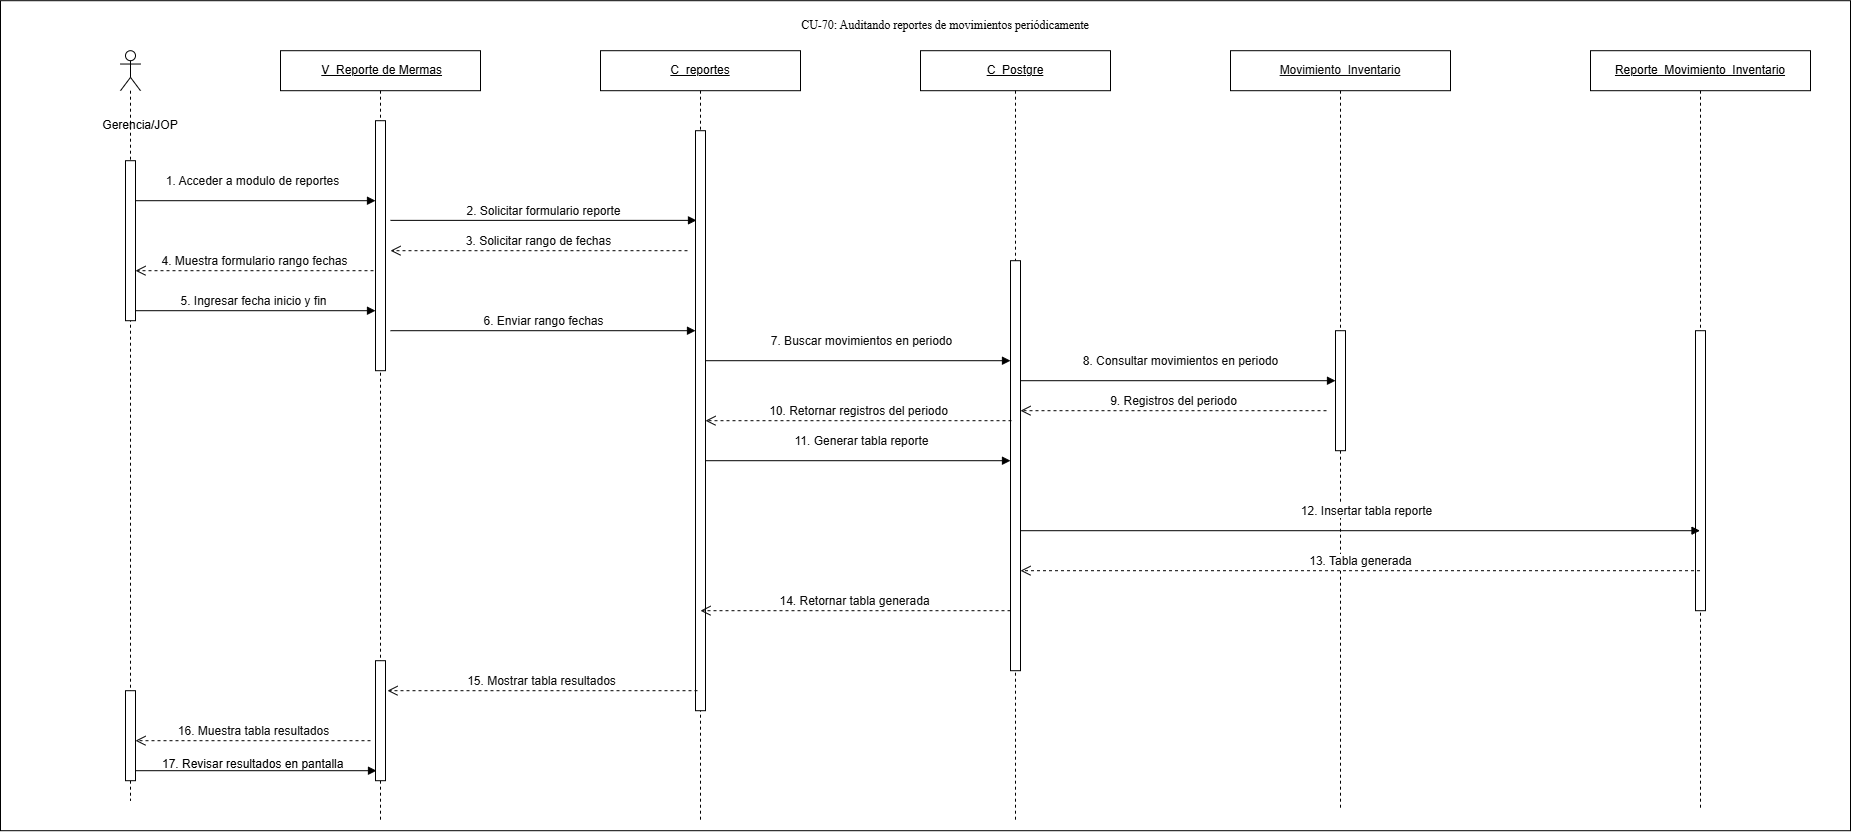

The diagram above was exported from draw.io. Its source (the exported page's mxGraphModel, read from the mxfile embedded in the PNG):
<mxGraphModel dx="1796" dy="847" grid="1" gridSize="10" guides="1" tooltips="1" connect="1" arrows="1" fold="1" page="1" pageScale="1" pageWidth="827" pageHeight="1169" math="0" shadow="0">
  <root>
    <mxCell id="0" />
    <mxCell id="1" parent="0" />
    <mxCell id="rfTRFnbYyPNpWdD2FvKD-1" parent="1" style="rounded=0;whiteSpace=wrap;html=1;" value="" vertex="1">
      <mxGeometry height="830" width="1850" x="-480" y="290" as="geometry" />
    </mxCell>
    <mxCell id="qFanNKKf1ffS3UQMEFQ6-2" parent="1" style="text;html=1;whiteSpace=wrap;strokeColor=none;fillColor=none;align=center;verticalAlign=middle;rounded=0;" value="Gerencia/JOP" vertex="1">
      <mxGeometry height="30" width="80" x="-380" y="400" as="geometry" />
    </mxCell>
    <mxCell id="qFanNKKf1ffS3UQMEFQ6-5" parent="1" style="shape=umlLifeline;perimeter=lifelinePerimeter;whiteSpace=wrap;html=1;container=1;dropTarget=0;collapsible=0;recursiveResize=0;outlineConnect=0;portConstraint=eastwest;newEdgeStyle={&quot;curved&quot;:0,&quot;rounded&quot;:0};" value="&lt;u&gt;C_reportes&lt;/u&gt;" vertex="1">
      <mxGeometry height="770" width="200" x="120" y="340" as="geometry" />
    </mxCell>
    <mxCell id="qFanNKKf1ffS3UQMEFQ6-6" parent="qFanNKKf1ffS3UQMEFQ6-5" style="html=1;points=[[0,0,0,0,5],[0,1,0,0,-5],[1,0,0,0,5],[1,1,0,0,-5]];perimeter=orthogonalPerimeter;outlineConnect=0;targetShapes=umlLifeline;portConstraint=eastwest;newEdgeStyle={&quot;curved&quot;:0,&quot;rounded&quot;:0};" value="" vertex="1">
      <mxGeometry height="580" width="10" x="95" y="80" as="geometry" />
    </mxCell>
    <mxCell id="qFanNKKf1ffS3UQMEFQ6-7" parent="1" style="shape=umlLifeline;perimeter=lifelinePerimeter;whiteSpace=wrap;html=1;container=1;dropTarget=0;collapsible=0;recursiveResize=0;outlineConnect=0;portConstraint=eastwest;newEdgeStyle={&quot;curved&quot;:0,&quot;rounded&quot;:0};" value="&lt;u&gt;C_Postgre&lt;/u&gt;" vertex="1">
      <mxGeometry height="770" width="190" x="440" y="340" as="geometry" />
    </mxCell>
    <mxCell id="qFanNKKf1ffS3UQMEFQ6-8" parent="qFanNKKf1ffS3UQMEFQ6-7" style="html=1;points=[[0,0,0,0,5],[0,1,0,0,-5],[1,0,0,0,5],[1,1,0,0,-5]];perimeter=orthogonalPerimeter;outlineConnect=0;targetShapes=umlLifeline;portConstraint=eastwest;newEdgeStyle={&quot;curved&quot;:0,&quot;rounded&quot;:0};" value="" vertex="1">
      <mxGeometry height="410" width="10" x="90" y="210" as="geometry" />
    </mxCell>
    <mxCell id="qFanNKKf1ffS3UQMEFQ6-9" parent="1" style="shape=umlLifeline;perimeter=lifelinePerimeter;whiteSpace=wrap;html=1;container=1;dropTarget=0;collapsible=0;recursiveResize=0;outlineConnect=0;portConstraint=eastwest;newEdgeStyle={&quot;curved&quot;:0,&quot;rounded&quot;:0};" value="&lt;span style=&quot;color: rgb(11, 11, 11); font-family: &amp;quot;Anthropic Sans&amp;quot;, sans-serif; text-align: start; white-space: nowrap;&quot;&gt;&lt;font&gt;&lt;u&gt;Movimiento_Inventario&lt;/u&gt;&lt;/font&gt;&lt;/span&gt;" vertex="1">
      <mxGeometry height="760" width="220" x="750" y="340" as="geometry" />
    </mxCell>
    <mxCell id="qFanNKKf1ffS3UQMEFQ6-10" parent="qFanNKKf1ffS3UQMEFQ6-9" style="html=1;points=[[0,0,0,0,5],[0,1,0,0,-5],[1,0,0,0,5],[1,1,0,0,-5]];perimeter=orthogonalPerimeter;outlineConnect=0;targetShapes=umlLifeline;portConstraint=eastwest;newEdgeStyle={&quot;curved&quot;:0,&quot;rounded&quot;:0};" value="" vertex="1">
      <mxGeometry height="120" width="10" x="105" y="280" as="geometry" />
    </mxCell>
    <mxCell id="qFanNKKf1ffS3UQMEFQ6-11" edge="1" parent="1" style="html=1;verticalAlign=bottom;endArrow=block;curved=0;rounded=0;" target="1ehKmPTidxsBj7ztmcQF-2" value="&lt;span style=&quot;color: rgb(11, 11, 11); font-family: &amp;quot;Anthropic Sans&amp;quot;, sans-serif; text-align: start;&quot;&gt;&lt;font style=&quot;font-size: 12px;&quot;&gt;1. Acceder a modulo de reportes&lt;/font&gt;&lt;/span&gt;">
      <mxGeometry relative="1" width="80" x="-0.0265" y="10" as="geometry">
        <mxPoint as="offset" />
        <mxPoint x="-345" y="490" as="sourcePoint" />
        <mxPoint x="-119" y="490" as="targetPoint" />
      </mxGeometry>
    </mxCell>
    <mxCell id="qFanNKKf1ffS3UQMEFQ6-12" edge="1" parent="1" style="html=1;verticalAlign=bottom;endArrow=block;curved=0;rounded=0;" value="&lt;span style=&quot;color: rgb(11, 11, 11); font-family: &amp;quot;Anthropic Sans&amp;quot;, sans-serif; text-align: start;&quot;&gt;&lt;font style=&quot;font-size: 12px;&quot;&gt;2. Solicitar formulario reporte&lt;/font&gt;&lt;/span&gt;">
      <mxGeometry relative="1" width="80" x="0.0022" as="geometry">
        <mxPoint as="offset" />
        <mxPoint x="-90" y="509.66999999999996" as="sourcePoint" />
        <mxPoint x="216" y="509.66999999999996" as="targetPoint" />
      </mxGeometry>
    </mxCell>
    <mxCell id="qFanNKKf1ffS3UQMEFQ6-13" edge="1" parent="1" style="html=1;verticalAlign=bottom;endArrow=block;curved=0;rounded=0;" target="1ehKmPTidxsBj7ztmcQF-2" value="&lt;span style=&quot;color: rgb(11, 11, 11); font-family: &amp;quot;Anthropic Sans&amp;quot;, sans-serif; text-align: start;&quot;&gt;&lt;font style=&quot;font-size: 12px;&quot;&gt;5. Ingresar fecha inicio y fin&lt;/font&gt;&lt;/span&gt;">
      <mxGeometry relative="1" width="80" as="geometry">
        <mxPoint x="-350" y="600" as="sourcePoint" />
        <mxPoint x="-124" y="600" as="targetPoint" />
      </mxGeometry>
    </mxCell>
    <mxCell id="qFanNKKf1ffS3UQMEFQ6-15" parent="1" style="shape=umlLifeline;perimeter=lifelinePerimeter;whiteSpace=wrap;html=1;container=1;dropTarget=0;collapsible=0;recursiveResize=0;outlineConnect=0;portConstraint=eastwest;newEdgeStyle={&quot;curved&quot;:0,&quot;rounded&quot;:0};" value="&lt;u&gt;Reporte_Movimiento_Inventario&lt;/u&gt;" vertex="1">
      <mxGeometry height="760" width="220" x="1110" y="340" as="geometry" />
    </mxCell>
    <mxCell id="qFanNKKf1ffS3UQMEFQ6-16" parent="qFanNKKf1ffS3UQMEFQ6-15" style="html=1;points=[[0,0,0,0,5],[0,1,0,0,-5],[1,0,0,0,5],[1,1,0,0,-5]];perimeter=orthogonalPerimeter;outlineConnect=0;targetShapes=umlLifeline;portConstraint=eastwest;newEdgeStyle={&quot;curved&quot;:0,&quot;rounded&quot;:0};" value="" vertex="1">
      <mxGeometry height="280" width="10" x="105" y="280" as="geometry" />
    </mxCell>
    <mxCell id="qFanNKKf1ffS3UQMEFQ6-17" edge="1" parent="1" style="html=1;verticalAlign=bottom;endArrow=open;dashed=1;endSize=8;curved=0;rounded=0;" value="&lt;span style=&quot;color: rgb(11, 11, 11); font-family: &amp;quot;Anthropic Sans&amp;quot;, sans-serif; text-align: start;&quot;&gt;&lt;font style=&quot;font-size: 12px;&quot;&gt;3. Solicitar rango de fechas&lt;/font&gt;&lt;/span&gt;">
      <mxGeometry relative="1" as="geometry">
        <mxPoint x="207" y="540" as="sourcePoint" />
        <mxPoint x="-90" y="540" as="targetPoint" />
      </mxGeometry>
    </mxCell>
    <mxCell id="qFanNKKf1ffS3UQMEFQ6-18" edge="1" parent="1" style="html=1;verticalAlign=bottom;endArrow=open;dashed=1;endSize=8;curved=0;rounded=0;" target="1ehKmPTidxsBj7ztmcQF-4" value="&lt;span style=&quot;color: rgb(11, 11, 11); font-family: &amp;quot;Anthropic Sans&amp;quot;, sans-serif; text-align: start;&quot;&gt;&lt;font style=&quot;font-size: 12px;&quot;&gt;4. Muestra formulario rango fechas&lt;/font&gt;&lt;/span&gt;">
      <mxGeometry relative="1" x="-0.002" as="geometry">
        <mxPoint as="offset" />
        <mxPoint x="-107" y="560" as="sourcePoint" />
        <mxPoint x="-330" y="560" as="targetPoint" />
      </mxGeometry>
    </mxCell>
    <mxCell id="qFanNKKf1ffS3UQMEFQ6-19" edge="1" parent="1" style="html=1;verticalAlign=bottom;endArrow=block;curved=0;rounded=0;" target="qFanNKKf1ffS3UQMEFQ6-6" value="&lt;span style=&quot;color: rgb(11, 11, 11); font-family: &amp;quot;Anthropic Sans&amp;quot;, sans-serif; text-align: start;&quot;&gt;&lt;font style=&quot;font-size: 12px;&quot;&gt;6. Enviar rango fechas&lt;/font&gt;&lt;/span&gt;">
      <mxGeometry relative="1" width="80" as="geometry">
        <mxPoint x="-90" y="620" as="sourcePoint" />
        <mxPoint x="136" y="620" as="targetPoint" />
      </mxGeometry>
    </mxCell>
    <mxCell id="qFanNKKf1ffS3UQMEFQ6-20" edge="1" parent="1" style="html=1;verticalAlign=bottom;endArrow=block;curved=0;rounded=0;" value="&lt;span style=&quot;color: rgb(11, 11, 11); font-family: &amp;quot;Anthropic Sans&amp;quot;, sans-serif; text-align: start;&quot;&gt;&lt;font style=&quot;font-size: 12px;&quot;&gt;7. Buscar movimientos en periodo&lt;/font&gt;&lt;/span&gt;">
      <mxGeometry relative="1" width="80" x="0.0164" y="10" as="geometry">
        <mxPoint as="offset" />
        <mxPoint x="225" y="650" as="sourcePoint" />
        <mxPoint x="530" y="650" as="targetPoint" />
      </mxGeometry>
    </mxCell>
    <mxCell id="qFanNKKf1ffS3UQMEFQ6-21" edge="1" parent="1" style="html=1;verticalAlign=bottom;endArrow=block;curved=0;rounded=0;" target="qFanNKKf1ffS3UQMEFQ6-10" value="&lt;span style=&quot;color: rgb(11, 11, 11); font-family: &amp;quot;Anthropic Sans&amp;quot;, sans-serif; text-align: start;&quot;&gt;&lt;font style=&quot;font-size: 12px;&quot;&gt;8. Consultar movimientos en periodo&lt;/font&gt;&lt;/span&gt;">
      <mxGeometry relative="1" width="80" x="0.0164" y="10" as="geometry">
        <mxPoint as="offset" />
        <mxPoint x="540" y="670" as="sourcePoint" />
        <mxPoint x="845" y="670" as="targetPoint" />
      </mxGeometry>
    </mxCell>
    <mxCell id="qFanNKKf1ffS3UQMEFQ6-22" edge="1" parent="1" style="html=1;verticalAlign=bottom;endArrow=open;dashed=1;endSize=8;curved=0;rounded=0;" value="&lt;span style=&quot;color: rgb(11, 11, 11); font-family: &amp;quot;Anthropic Sans&amp;quot;, sans-serif; text-align: start;&quot;&gt;&lt;font style=&quot;font-size: 12px;&quot;&gt;9. Registros del periodo&lt;/font&gt;&lt;/span&gt;">
      <mxGeometry relative="1" x="0.0022" as="geometry">
        <mxPoint as="offset" />
        <mxPoint x="846" y="700" as="sourcePoint" />
        <mxPoint x="540" y="700" as="targetPoint" />
      </mxGeometry>
    </mxCell>
    <mxCell id="qFanNKKf1ffS3UQMEFQ6-23" edge="1" parent="1" style="html=1;verticalAlign=bottom;endArrow=open;dashed=1;endSize=8;curved=0;rounded=0;" value="&lt;span style=&quot;color: rgb(11, 11, 11); font-family: &amp;quot;Anthropic Sans&amp;quot;, sans-serif; text-align: start;&quot;&gt;&lt;font style=&quot;font-size: 12px;&quot;&gt;10. Retornar registros del periodo&lt;/font&gt;&lt;/span&gt;">
      <mxGeometry relative="1" x="0.0022" as="geometry">
        <mxPoint as="offset" />
        <mxPoint x="531" y="710" as="sourcePoint" />
        <mxPoint x="225" y="710" as="targetPoint" />
      </mxGeometry>
    </mxCell>
    <mxCell id="qFanNKKf1ffS3UQMEFQ6-24" edge="1" parent="1" style="html=1;verticalAlign=bottom;endArrow=block;curved=0;rounded=0;" value="&lt;span style=&quot;color: rgb(11, 11, 11); font-family: &amp;quot;Anthropic Sans&amp;quot;, sans-serif; text-align: start;&quot;&gt;&lt;font style=&quot;font-size: 12px;&quot;&gt;11. Generar tabla reporte&lt;/font&gt;&lt;/span&gt;">
      <mxGeometry relative="1" width="80" x="0.0164" y="10" as="geometry">
        <mxPoint as="offset" />
        <mxPoint x="225" y="750" as="sourcePoint" />
        <mxPoint x="530" y="750" as="targetPoint" />
      </mxGeometry>
    </mxCell>
    <mxCell id="qFanNKKf1ffS3UQMEFQ6-25" edge="1" parent="1" style="html=1;verticalAlign=bottom;endArrow=block;curved=0;rounded=0;" target="qFanNKKf1ffS3UQMEFQ6-15" value="&lt;span style=&quot;color: rgb(11, 11, 11); font-family: &amp;quot;Anthropic Sans&amp;quot;, sans-serif; text-align: start;&quot;&gt;&lt;font style=&quot;font-size: 12px;&quot;&gt;12. Insertar tabla reporte&lt;/font&gt;&lt;/span&gt;">
      <mxGeometry relative="1" width="80" x="0.0164" y="10" as="geometry">
        <mxPoint as="offset" />
        <mxPoint x="540" y="820" as="sourcePoint" />
        <mxPoint x="855" y="820" as="targetPoint" />
      </mxGeometry>
    </mxCell>
    <mxCell id="qFanNKKf1ffS3UQMEFQ6-26" edge="1" parent="1" source="qFanNKKf1ffS3UQMEFQ6-15" style="html=1;verticalAlign=bottom;endArrow=open;dashed=1;endSize=8;curved=0;rounded=0;" value="&lt;span style=&quot;color: rgb(11, 11, 11); font-family: &amp;quot;Anthropic Sans&amp;quot;, sans-serif; text-align: start;&quot;&gt;&lt;font style=&quot;font-size: 12px;&quot;&gt;13. Tabla generada&lt;/font&gt;&lt;/span&gt;">
      <mxGeometry relative="1" x="0.0007" as="geometry">
        <mxPoint as="offset" />
        <mxPoint x="846" y="860" as="sourcePoint" />
        <mxPoint x="540" y="860" as="targetPoint" />
      </mxGeometry>
    </mxCell>
    <mxCell id="qFanNKKf1ffS3UQMEFQ6-27" edge="1" parent="1" source="qFanNKKf1ffS3UQMEFQ6-8" style="html=1;verticalAlign=bottom;endArrow=open;dashed=1;endSize=8;curved=0;rounded=0;" value="&lt;span style=&quot;color: rgb(11, 11, 11); font-family: &amp;quot;Anthropic Sans&amp;quot;, sans-serif; text-align: start;&quot;&gt;&lt;font style=&quot;font-size: 12px;&quot;&gt;14. Retornar tabla generada&lt;/font&gt;&lt;/span&gt;">
      <mxGeometry relative="1" x="0.0007" as="geometry">
        <mxPoint as="offset" />
        <mxPoint x="510" y="900" as="sourcePoint" />
        <mxPoint x="220" y="900" as="targetPoint" />
      </mxGeometry>
    </mxCell>
    <mxCell id="qFanNKKf1ffS3UQMEFQ6-28" edge="1" parent="1" style="html=1;verticalAlign=bottom;endArrow=open;dashed=1;endSize=8;curved=0;rounded=0;" value="&lt;span style=&quot;color: rgb(11, 11, 11); font-family: &amp;quot;Anthropic Sans&amp;quot;, sans-serif; text-align: start;&quot;&gt;&lt;font style=&quot;font-size: 12px;&quot;&gt;15. Mostrar tabla resultados&lt;/font&gt;&lt;/span&gt;">
      <mxGeometry relative="1" x="0.0007" as="geometry">
        <mxPoint as="offset" />
        <mxPoint x="217" y="980" as="sourcePoint" />
        <mxPoint x="-93" y="980" as="targetPoint" />
      </mxGeometry>
    </mxCell>
    <mxCell id="qFanNKKf1ffS3UQMEFQ6-29" edge="1" parent="1" style="html=1;verticalAlign=bottom;endArrow=open;dashed=1;endSize=8;curved=0;rounded=0;" target="1ehKmPTidxsBj7ztmcQF-5" value="&lt;span style=&quot;color: rgb(11, 11, 11); font-family: &amp;quot;Anthropic Sans&amp;quot;, sans-serif; text-align: start;&quot;&gt;&lt;font style=&quot;font-size: 12px;&quot;&gt;16. Muestra tabla resultados&lt;/font&gt;&lt;/span&gt;">
      <mxGeometry relative="1" x="0.0007" as="geometry">
        <mxPoint as="offset" />
        <mxPoint x="-110" y="1030" as="sourcePoint" />
        <mxPoint x="-330" y="1030" as="targetPoint" />
      </mxGeometry>
    </mxCell>
    <mxCell id="qFanNKKf1ffS3UQMEFQ6-30" edge="1" parent="1" source="1ehKmPTidxsBj7ztmcQF-5" style="html=1;verticalAlign=bottom;endArrow=block;curved=0;rounded=0;" value="">
      <mxGeometry relative="1" width="80" x="-0.0265" y="10" as="geometry">
        <mxPoint as="offset" />
        <mxPoint x="-330" y="1060" as="sourcePoint" />
        <mxPoint x="-104" y="1060" as="targetPoint" />
      </mxGeometry>
    </mxCell>
    <mxCell id="qFanNKKf1ffS3UQMEFQ6-31" parent="1" style="text;whiteSpace=wrap;html=1;" value="17. Revisar resultados en pantalla" vertex="1">
      <mxGeometry height="40" width="210" x="-320" y="1040" as="geometry" />
    </mxCell>
    <mxCell id="sfbfRXXlmOPZOUL-Pmh7-1" parent="1" style="shape=umlLifeline;perimeter=lifelinePerimeter;whiteSpace=wrap;html=1;container=1;dropTarget=0;collapsible=0;recursiveResize=0;outlineConnect=0;portConstraint=eastwest;participant=umlActor;newEdgeStyle={&quot;curved&quot;:0,&quot;rounded&quot;:0};" value="" vertex="1">
      <mxGeometry height="750" width="20" x="-360" y="340" as="geometry" />
    </mxCell>
    <mxCell id="1ehKmPTidxsBj7ztmcQF-5" parent="sfbfRXXlmOPZOUL-Pmh7-1" style="html=1;points=[[0,0,0,0,5],[0,1,0,0,-5],[1,0,0,0,5],[1,1,0,0,-5]];perimeter=orthogonalPerimeter;outlineConnect=0;targetShapes=umlLifeline;portConstraint=eastwest;newEdgeStyle={&quot;curved&quot;:0,&quot;rounded&quot;:0};" value="" vertex="1">
      <mxGeometry height="90" width="10" x="5" y="640" as="geometry" />
    </mxCell>
    <mxCell id="XXGkt3K7yGmwq2L-7rMi-1" parent="1" style="text;html=1;whiteSpace=wrap;strokeColor=none;fillColor=none;align=center;verticalAlign=middle;rounded=0;" value="&lt;span style=&quot;font-family: &amp;quot;Times New Roman&amp;quot;, serif; white-space: pre-wrap; background-color: rgb(255, 255, 255);&quot;&gt;CU-70: Auditando reportes de movimientos periódicamente&lt;/span&gt;" vertex="1">
      <mxGeometry height="30" width="300" x="315" y="300" as="geometry" />
    </mxCell>
    <mxCell id="1ehKmPTidxsBj7ztmcQF-1" parent="1" style="shape=umlLifeline;perimeter=lifelinePerimeter;whiteSpace=wrap;html=1;container=1;dropTarget=0;collapsible=0;recursiveResize=0;outlineConnect=0;portConstraint=eastwest;newEdgeStyle={&quot;curved&quot;:0,&quot;rounded&quot;:0};" value="&amp;nbsp;&lt;u&gt;V&amp;nbsp; Reporte de Mermas&lt;/u&gt;" vertex="1">
      <mxGeometry height="770" width="200" x="-200" y="340" as="geometry" />
    </mxCell>
    <mxCell id="1ehKmPTidxsBj7ztmcQF-2" parent="1ehKmPTidxsBj7ztmcQF-1" style="html=1;points=[[0,0,0,0,5],[0,1,0,0,-5],[1,0,0,0,5],[1,1,0,0,-5]];perimeter=orthogonalPerimeter;outlineConnect=0;targetShapes=umlLifeline;portConstraint=eastwest;newEdgeStyle={&quot;curved&quot;:0,&quot;rounded&quot;:0};" value="" vertex="1">
      <mxGeometry height="250" width="10" x="95" y="70" as="geometry" />
    </mxCell>
    <mxCell id="1ehKmPTidxsBj7ztmcQF-3" parent="1ehKmPTidxsBj7ztmcQF-1" style="html=1;points=[[0,0,0,0,5],[0,1,0,0,-5],[1,0,0,0,5],[1,1,0,0,-5]];perimeter=orthogonalPerimeter;outlineConnect=0;targetShapes=umlLifeline;portConstraint=eastwest;newEdgeStyle={&quot;curved&quot;:0,&quot;rounded&quot;:0};" value="" vertex="1">
      <mxGeometry height="120" width="10" x="95" y="610" as="geometry" />
    </mxCell>
    <mxCell id="1ehKmPTidxsBj7ztmcQF-4" parent="1" style="html=1;points=[[0,0,0,0,5],[0,1,0,0,-5],[1,0,0,0,5],[1,1,0,0,-5]];perimeter=orthogonalPerimeter;outlineConnect=0;targetShapes=umlLifeline;portConstraint=eastwest;newEdgeStyle={&quot;curved&quot;:0,&quot;rounded&quot;:0};" value="" vertex="1">
      <mxGeometry height="160" width="10" x="-355" y="450" as="geometry" />
    </mxCell>
  </root>
</mxGraphModel>